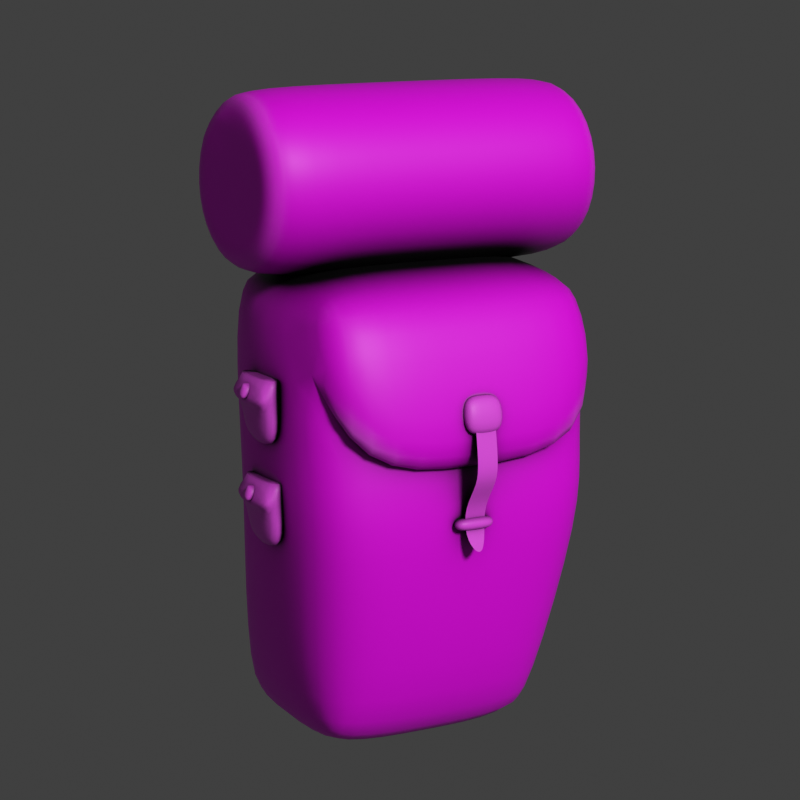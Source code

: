 # Source: backpack.blend  (saved by Blender 2.83.6; exported with 4.5.12 LTS)
import bpy
from mathutils import Matrix  # noqa: F401  (used for matrix-valued properties, if any)

bpy.ops.wm.read_factory_settings(use_empty=True)
scene = bpy.context.scene
scene.name = 'Scene'

# ---- collections
col_collection = bpy.data.collections.new('Collection'); scene.collection.children.link(col_collection)

# ---- images (referenced by path relative to the original .blend; pixels are not part of the script)
import os
ASSET_DIR = os.environ.get("B2B_ASSET_DIR", "")  # directory of the original .blend (textures are referenced by path, not embedded)
HERE = os.path.dirname(os.path.abspath(__file__))  # packed textures are extracted next to this script under _unpacked/

def load_image(name, relpath, width, height, colorspace="sRGB"):
    """Load a texture the original file referenced (path relative to the .blend, or extracted next to this script)."""
    p = next((c for c in (os.path.join(HERE, relpath), os.path.join(ASSET_DIR, relpath)) if relpath and os.path.exists(c)), "")
    if p:
        img = bpy.data.images.load(p, check_existing=True)
        img.name = name
    else:  # same state as the original file: an image datablock whose file is absent (Cycles renders it pink)
        img = bpy.data.images.new(name, width, height)
        img.source = "FILE"
        img.filepath = "//" + (relpath or name)
    img.colorspace_settings.name = colorspace
    return img
img_color_texture_png = load_image('Color Texture.png', 'Color Texture.png', 1024, 1024, 'sRGB')

# ---- materials (node trees are filled in below, after node groups)
mat_previewmaterial = bpy.data.materials.new('PreviewMaterial')
mat_previewmaterial.roughness = 0.25

# ---- material node trees
mat_previewmaterial.use_nodes = True; mat_previewmaterial.node_tree.nodes.clear()
_N = mat_previewmaterial.node_tree.nodes; _L = mat_previewmaterial.node_tree.links
n0 = _N.new('ShaderNodeOutputMaterial'); n0.name = 'Material Output'; n0.location = (1404, 505)
n1 = _N.new('ShaderNodeTexImage'); n1.name = 'Image Texture'; n1.location = (-119, 720)
n1.image = img_color_texture_png
n2 = _N.new('ShaderNodeValToRGB'); n2.name = 'ColorRamp'; n2.location = (32, -20)
while len(n2.color_ramp.elements) > 1: n2.color_ramp.elements.remove(n2.color_ramp.elements[-1])
n2.color_ramp.elements[0].position = 0.3864; n2.color_ramp.elements[0].color = (0.0, 0.0, 0.0, 1.0)
_e = n2.color_ramp.elements.new(1.0); _e.color = (1.0, 1.0, 1.0, 1.0)
n3 = _N.new('ShaderNodeAmbientOcclusion'); n3.name = 'Ambient Occlusion.001'; n3.location = (-160, -11)
n3.samples = 32
n4 = _N.new('ShaderNodeAmbientOcclusion'); n4.name = 'Ambient Occlusion.002'; n4.location = (-300, 345)
n4.samples = 32
n4.inside = True
n4.inputs[1].default_value = 0.03
n5 = _N.new('ShaderNodeValToRGB'); n5.name = 'ColorRamp.002'; n5.location = (-108, 336)
while len(n5.color_ramp.elements) > 1: n5.color_ramp.elements.remove(n5.color_ramp.elements[-1])
n5.color_ramp.elements[0].position = 0.8227; n5.color_ramp.elements[0].color = (0.0, 0.0, 0.0, 1.0)
_e = n5.color_ramp.elements.new(0.8727); _e.color = (1.0, 1.0, 1.0, 1.0)
n6 = _N.new('ShaderNodeInvert'); n6.name = 'Invert'; n6.location = (199, 278)
n7 = _N.new('ShaderNodeMix'); n7.name = 'Mix.002'; n7.location = (432, 454)
n7.data_type = 'RGBA'
n7.blend_type = 'SCREEN'
n7.inputs[0].default_value = 0.1
n8 = _N.new('ShaderNodeBsdfPrincipled'); n8.name = 'Principled BSDF.001'; n8.location = (1081, 334)
n8.distribution = 'GGX'
n8.subsurface_method = 'BURLEY'
n8.inputs[2].default_value = 0.5045
n8.inputs[3].default_value = 1.45
n8.inputs[27].default_value = (0.0, 0.0, 0.0, 1.0)
n8.inputs[28].default_value = 1.0
n9 = _N.new('ShaderNodeMix'); n9.name = 'Mix'; n9.location = (806, 209)
n9.data_type = 'RGBA'
n9.blend_type = 'MULTIPLY'
n9.inputs[0].default_value = 1.0
_L.new(n1.outputs[0], n7.inputs[6])
_L.new(n3.outputs[1], n2.inputs[0])
_L.new(n2.outputs[0], n9.inputs[7])
_L.new(n7.outputs[2], n9.inputs[6])
_L.new(n4.outputs[1], n5.inputs[0])
_L.new(n5.outputs[0], n6.inputs[1])
_L.new(n6.outputs[0], n7.inputs[7])
_L.new(n8.outputs[0], n0.inputs[0])
_L.new(n9.outputs[2], n8.inputs[0])
n0.is_active_output = True

# ---- world
world_world = bpy.data.worlds.new('World'); scene.world = world_world
world_world.use_nodes = True; world_world.node_tree.nodes.clear()
_N = world_world.node_tree.nodes; _L = world_world.node_tree.links
n0 = _N.new('ShaderNodeOutputWorld'); n0.name = 'World Output'; n0.location = (300, 300)
n1 = _N.new('ShaderNodeBackground'); n1.name = 'Background'; n1.location = (10, 300)
n1.inputs[0].default_value = (0.05088, 0.05088, 0.05088, 1.0)
_L.new(n1.outputs[0], n0.inputs[0])
n0.is_active_output = True
world_world.color = (0.05088, 0.05088, 0.05088)
world_world.use_sun_shadow = False
world_world.sun_shadow_jitter_overblur = 0.0

# ---- cameras
cam_camera = bpy.data.cameras.new('Camera')
cam_camera.clip_end = 100.0
cam_camera.lens = 117.0
cam_camera.ortho_scale = 7.314

# ---- lights
light_light = bpy.data.lights.new('Light', 'SUN')
light_light.transmission_factor = 0.0
light_light.angle = 0.1993
light_light.energy = 2.0
light_light.shadow_soft_size = 0.1
light_light.shadow_cascade_max_distance = 1000.0

# ---- meshes
me_cube_001 = bpy.data.meshes.new('Cube.001')
me_cube_001.from_pydata([(0.2564, -0.2737, -0.6492), (0.3678, -0.2648, -0.5382), (0.2564, -0.3759, -0.5293), (0.3311, -0.171, 0.6399), (0.3311, -0.2909, 0.5377), (0.4425, -0.1799, 0.5288), (0.2564, 0.1986, -0.5751), (0.3678, 0.08751, -0.5662), (0.2564, 0.07867, -0.6773), (0.3311, 0.1813, 0.6118), (0.4425, 0.1725, 0.5008), (0.0, 0.1986, -0.5751), (0.0, 0.07867, -0.6773), (0.0, 0.1813, 0.6118), (0.0, -0.2737, -0.6492), (0.0, -0.3759, -0.5293), (0.0, -0.2909, 0.5377), (0.0, -0.171, 0.6399), (0.4425, 0.2204, -0.04281), (0.3311, 0.3314, -0.05166), (0.3311, -0.243, -0.005922), (0.4425, -0.132, -0.01476), (0.0, -0.243, -0.005922), (0.0, 0.3314, -0.05166), (0.0, -0.09535, 1.084), (0.0, 0.1067, 1.055), (0.0, 0.2291, 0.8916), (0.0, 0.2002, 0.6895), (0.0, 0.03676, 0.5671), (0.0, -0.1653, 0.5961), (0.0, -0.2877, 0.7595), (0.0, -0.2587, 0.9616), (0.4929, -0.04946, 0.9045), (0.443, -0.09535, 1.084), (0.4929, 0.01076, 0.8917), (0.443, 0.1067, 1.055), (0.4929, 0.04074, 0.8443), (0.443, 0.2291, 0.8916), (0.4929, 0.03534, 0.789), (0.443, 0.2002, 0.6895), (0.4929, -0.006163, 0.7654), (0.443, 0.03676, 0.5671), (0.4929, -0.06726, 0.7827), (0.443, -0.1653, 0.5961), (0.4929, -0.08292, 0.8257), (0.443, -0.2877, 0.7595), (0.443, -0.2587, 0.9616), (0.3311, 0.3166, 0.1163), (0.4425, -0.1468, 0.1532), (0.0, 0.3166, 0.1163), (0.4425, 0.2056, 0.1251), (0.3311, -0.2578, 0.162), (0.0, -0.2578, 0.162), (0.3525, 0.3352, 0.5142), (0.0, 0.3352, 0.5142), (0.3525, 0.3906, 0.1385), (0.0, 0.3906, 0.1385), (0.4651, -0.08763, 1.062), (0.4929, 0.08629, 1.02), (0.4929, 0.1768, 0.8782), (0.4929, 0.1537, 0.7171), (0.4929, 0.02338, 0.6195), (0.4929, -0.1378, 0.6426), (0.4929, -0.2354, 0.7729), (0.4929, -0.2123, 0.934), (0.4875, -0.08283, 1.006), (0.4929, 0.05002, 0.9593), (0.4929, 0.1214, 0.8641), (0.4929, 0.1045, 0.7463), (0.4929, 0.009221, 0.6749), (0.4929, -0.1086, 0.6918), (0.4929, -0.18, 0.7871), (0.4929, -0.1631, 0.9049), (0.4902, -0.06141, 0.9547), (0.4929, 0.03113, 0.9275), (0.4929, 0.0855, 0.8549), (0.4929, 0.07263, 0.7651), (0.4929, 4.91e-05, 0.7108), (0.4929, -0.1012, 0.7477), (0.4929, -0.1338, 0.842), (0.4906, -0.1217, 0.9895), (0.4913, -0.1121, 0.9278), (0.06047, 0.3819, 0.317), (0.0, 0.3819, 0.317), (0.06047, 0.4034, 0.2112), (0.0, 0.4034, 0.2112), (0.06047, 0.3375, 0.308), (0.0, 0.3375, 0.308), (0.06047, 0.359, 0.2021), (0.0, 0.359, 0.2021), (0.06047, 0.3508, -0.007729), (0.0, 0.3508, -0.007729), (0.06047, 0.3563, -0.04457), (0.0, 0.3563, -0.04457), (0.06047, 0.3064, -0.01087), (0.0, 0.3064, -0.01087), (0.06047, 0.3119, -0.04771), (0.0, 0.3119, -0.04771), (0.4787, 0.1265, 0.1554), (0.4787, -0.04561, 0.1835), (0.4787, -0.05284, 0.3514), (0.4787, 0.1192, 0.345), (0.4224, 0.1192, 0.345), (0.4224, 0.1265, 0.1554), (0.4224, -0.04561, 0.1835), (0.4224, -0.05284, 0.3514), (0.4787, 0.122, 0.2721), (0.4787, -0.05006, 0.2868), (0.4224, 0.122, 0.2721), (0.4224, -0.05006, 0.2868), (0.5085, -0.05006, 0.2868), (0.518, 0.05477, 0.287), (0.4989, 0.05413, 0.3339), (0.5085, 0.122, 0.2721), (0.4989, 0.0144, 0.338), (0.518, 0.01504, 0.2965), (0.489, 0.05477, 0.287), (0.489, 0.01504, 0.2965), (0.4698, 0.05413, 0.3339), (0.4698, 0.0144, 0.338), (0.4682, 0.1265, -0.1082), (0.4682, -0.04561, -0.08014), (0.4682, -0.05284, 0.08779), (0.4682, 0.1192, 0.08134), (0.4118, 0.1192, 0.08134), (0.4118, 0.1265, -0.1082), (0.4118, -0.04561, -0.08014), (0.4118, -0.05284, 0.08779), (0.4682, 0.122, 0.008446), (0.4682, -0.05006, 0.0232), (0.4118, 0.122, 0.008446), (0.4118, -0.05006, 0.0232), (0.498, -0.05006, 0.0232), (0.5075, 0.05477, 0.02335), (0.4883, 0.05413, 0.07022), (0.498, 0.122, 0.008446), (0.4883, 0.0144, 0.07437), (0.5075, 0.01504, 0.03284), (0.4784, 0.05477, 0.02335), (0.4784, 0.01504, 0.03284), (0.4593, 0.05413, 0.07022), (0.4593, 0.0144, 0.07437)], [], [(51, 4, 16, 52), (50, 10, 5, 48), (47, 49, 56, 55), (9, 13, 17, 3), (0, 1, 2), (3, 4, 5), (6, 7, 8), (18, 7, 6, 19), (0, 8, 7, 1), (9, 3, 5, 10), (20, 2, 1, 21), (14, 0, 2, 15), (8, 12, 11, 6), (3, 17, 16, 4), (12, 8, 0, 14), (51, 20, 21, 48), (50, 18, 19, 47), (11, 23, 19, 6), (7, 18, 21, 1), (2, 20, 22, 15), (31, 46, 33, 24), (26, 37, 39, 27), (27, 39, 41, 28), (28, 41, 43, 29), (29, 43, 45, 30), (30, 45, 46, 31), (24, 33, 35, 25), (25, 35, 37, 26), (35, 33, 57, 58), (37, 35, 58, 59), (39, 37, 59, 60), (41, 39, 60, 61), (43, 41, 61, 62), (45, 43, 62, 63), (46, 45, 63, 64), (33, 46, 64, 57), (34, 32, 44, 42, 40, 38, 36), (10, 50, 47), (4, 51, 48, 5), (23, 49, 47, 19), (18, 50, 48, 21), (20, 51, 52, 22), (56, 54, 53, 55), (10, 47, 55), (9, 10, 53), (13, 9, 53, 54), (55, 53, 10), (65, 66, 58, 57), (66, 67, 59, 58), (67, 68, 60, 59), (68, 69, 61, 60), (69, 70, 62, 61), (70, 71, 63, 62), (71, 72, 64, 63), (72, 80, 64), (73, 74, 66, 65), (74, 75, 67, 66), (75, 76, 68, 67), (76, 77, 69, 68), (77, 78, 70, 69), (78, 79, 71, 70), (79, 32, 72, 71), (32, 81, 72), (44, 32, 79), (42, 44, 79, 78), (40, 42, 78, 77), (38, 40, 77, 76), (36, 38, 76, 75), (34, 36, 75, 74), (32, 34, 74, 73), (64, 80, 65, 57), (80, 73, 65), (72, 81, 73, 80), (81, 32, 73), (85, 84, 82, 83), (89, 87, 86, 88), (83, 82, 86, 87), (84, 85, 89, 88), (82, 84, 88, 86), (93, 92, 90, 91), (97, 95, 94, 96), (91, 90, 94, 95), (92, 93, 97, 96), (90, 92, 96, 94), (117, 119, 114, 115), (108, 102, 105, 109), (101, 100, 105, 102), (99, 98, 103, 104), (107, 99, 104, 109), (106, 101, 102, 108), (98, 106, 108, 103), (100, 107, 109, 105), (103, 108, 109, 104), (98, 99, 107, 106), (113, 110, 100, 101), (101, 106, 113), (106, 107, 110, 113), (107, 100, 110), (116, 118, 119, 117), (116, 117, 115, 111), (111, 115, 114, 112), (119, 118, 112, 114), (118, 116, 111, 112), (139, 141, 136, 137), (130, 124, 127, 131), (123, 122, 127, 124), (121, 120, 125, 126), (129, 121, 126, 131), (128, 123, 124, 130), (120, 128, 130, 125), (122, 129, 131, 127), (125, 130, 131, 126), (120, 121, 129, 128), (135, 132, 122, 123), (123, 128, 135), (128, 129, 132, 135), (129, 122, 132), (138, 140, 141, 139), (138, 139, 137, 133), (133, 137, 136, 134), (141, 140, 134, 136), (140, 138, 133, 134)])
me_cube_001.polygons.foreach_set('use_smooth', [True] * 122)
_k = set([(10, 47), (47, 49)])
me_cube_001.attributes.new('sharp_edge', 'BOOLEAN', 'EDGE').data.foreach_set('value', [ (min(e.vertices), max(e.vertices)) in _k for e in me_cube_001.edges])
_k = {(100, 101): 1.0, (102, 105): 1.0, (100, 105): 1.0, (101, 102): 1.0, (118, 119): 1.0, (112, 114): 1.0, (122, 123): 1.0, (124, 127): 1.0, (122, 127): 1.0, (123, 124): 1.0, (140, 141): 1.0, (134, 136): 1.0}
me_cube_001.attributes.new('crease_edge', 'FLOAT', 'EDGE').data.foreach_set('value', [_k.get((min(e.vertices), max(e.vertices)), 0.0) for e in me_cube_001.edges])
_uv = me_cube_001.uv_layers.new(name='UVMap')
_uv.uv.foreach_set('vector', [0.2259, 0.5023, 0.2438, 0.5023, 0.2438, 0.5201, 0.2259, 0.5201, 0.2259, 0.5023, 0.2438, 0.5023, 0.2438, 0.5201, 0.2259, 0.5201, 0.2243, 0.5468, 0.2422, 0.5468, 0.2422, 0.5646, 0.2243, 0.5646, 0.2222, 0.552, 0.2401, 0.552, 0.2401, 0.5698, 0.2222, 0.5698, 0.2259, 0.5023, 0.2438, 0.5023, 0.2438, 0.5201, 0.2222, 0.552, 0.2401, 0.552, 0.2401, 0.5698, 0.2259, 0.5023, 0.2438, 0.5023, 0.2438, 0.5201, 0.2259, 0.5023, 0.2438, 0.5023, 0.2438, 0.5201, 0.2259, 0.5201, 0.2259, 0.5023, 0.2438, 0.5023, 0.2438, 0.5201, 0.2259, 0.5201, 0.2222, 0.552, 0.2401, 0.552, 0.2401, 0.5698, 0.2222, 0.5698, 0.2259, 0.5023, 0.2438, 0.5023, 0.2438, 0.5201, 0.2259, 0.5201, 0.2259, 0.5023, 0.2438, 0.5023, 0.2438, 0.5201, 0.2259, 0.5201, 0.2259, 0.5023, 0.2438, 0.5023, 0.2438, 0.5201, 0.2259, 0.5201, 0.2222, 0.552, 0.2401, 0.552, 0.2401, 0.5698, 0.2222, 0.5698, 0.2259, 0.5023, 0.2438, 0.5023, 0.2438, 0.5201, 0.2259, 0.5201, 0.2259, 0.5023, 0.2438, 0.5023, 0.2438, 0.5201, 0.2259, 0.5201, 0.2259, 0.5023, 0.2438, 0.5023, 0.2438, 0.5201, 0.2259, 0.5201, 0.2259, 0.5023, 0.2438, 0.5023, 0.2438, 0.5201, 0.2259, 0.5201, 0.2259, 0.5023, 0.2438, 0.5023, 0.2438, 0.5201, 0.2259, 0.5201, 0.2259, 0.5023, 0.2438, 0.5023, 0.2438, 0.5201, 0.2259, 0.5201, 0.2218, 0.522, 0.2222, 0.5041, 0.24, 0.5045, 0.2397, 0.5223, 0.2218, 0.522, 0.2222, 0.5041, 0.24, 0.5045, 0.2397, 0.5223, 0.2218, 0.522, 0.2222, 0.5041, 0.24, 0.5045, 0.2397, 0.5223, 0.2218, 0.522, 0.2222, 0.5041, 0.24, 0.5045, 0.2397, 0.5223, 0.2218, 0.522, 0.2222, 0.5041, 0.24, 0.5045, 0.2397, 0.5223, 0.2218, 0.522, 0.2222, 0.5041, 0.24, 0.5045, 0.2397, 0.5223, 0.2218, 0.522, 0.2222, 0.5041, 0.24, 0.5045, 0.2397, 0.5223, 0.2218, 0.522, 0.2222, 0.5041, 0.24, 0.5045, 0.2397, 0.5223, 0.2218, 0.522, 0.2222, 0.5041, 0.2301, 0.5043, 0.2397, 0.5223, 0.2218, 0.522, 0.2222, 0.5041, 0.24, 0.5045, 0.2397, 0.5223, 0.2218, 0.522, 0.2222, 0.5041, 0.24, 0.5045, 0.2397, 0.5223, 0.2218, 0.522, 0.2222, 0.5041, 0.24, 0.5045, 0.2397, 0.5223, 0.2218, 0.522, 0.2222, 0.5041, 0.24, 0.5045, 0.2397, 0.5223, 0.2218, 0.522, 0.2222, 0.5041, 0.24, 0.5045, 0.2397, 0.5223, 0.2218, 0.522, 0.2222, 0.5041, 0.24, 0.5045, 0.2397, 0.5223, 0.2218, 0.522, 0.2222, 0.5041, 0.24, 0.5045, 0.2298, 0.5221, 0.2343, 0.5133, 0.231, 0.5098, 0.2286, 0.5108, 0.2275, 0.5132, 0.2285, 0.5156, 0.2309, 0.5166, 0.2333, 0.5157, 0.2259, 0.5023, 0.2438, 0.5023, 0.2438, 0.5201, 0.2259, 0.5023, 0.2438, 0.5023, 0.2438, 0.5201, 0.2259, 0.5201, 0.2259, 0.5023, 0.2438, 0.5023, 0.2438, 0.5201, 0.2259, 0.5201, 0.2259, 0.5023, 0.2438, 0.5023, 0.2438, 0.5201, 0.2259, 0.5201, 0.2259, 0.5023, 0.2438, 0.5023, 0.2438, 0.5201, 0.2259, 0.5201, 0.2222, 0.552, 0.2401, 0.552, 0.2401, 0.5698, 0.2222, 0.5698, 0.2243, 0.5468, 0.2422, 0.5468, 0.2422, 0.5646, 0.2222, 0.552, 0.2401, 0.552, 0.2401, 0.5698, 0.2222, 0.552, 0.2401, 0.552, 0.2401, 0.5698, 0.2222, 0.5698, 0.2222, 0.552, 0.2401, 0.552, 0.2401, 0.5698, 0.2372, 0.4658, 0.2385, 0.4709, 0.2409, 0.471, 0.2395, 0.4636, 0.2385, 0.4709, 0.2365, 0.4755, 0.2382, 0.4772, 0.2409, 0.471, 0.2365, 0.4755, 0.2319, 0.4773, 0.2318, 0.4797, 0.2382, 0.4772, 0.2319, 0.4773, 0.2273, 0.4753, 0.2255, 0.477, 0.2318, 0.4797, 0.2273, 0.4753, 0.2255, 0.4707, 0.2231, 0.4706, 0.2255, 0.477, 0.2255, 0.4707, 0.2274, 0.4661, 0.2258, 0.4644, 0.2231, 0.4706, 0.2264, 0.4823, 0.2311, 0.4805, 0.2311, 0.4781, 0.2247, 0.4806, 0.2331, 0.4669, 0.2352, 0.4675, 0.2332, 0.4645, 0.2348, 0.5095, 0.2359, 0.5133, 0.2375, 0.5133, 0.2361, 0.5082, 0.2359, 0.5133, 0.2344, 0.5168, 0.2355, 0.5179, 0.2375, 0.5133, 0.2344, 0.5168, 0.2308, 0.5182, 0.2308, 0.5197, 0.2355, 0.5179, 0.2308, 0.5182, 0.2273, 0.5167, 0.2262, 0.5177, 0.2308, 0.5197, 0.2273, 0.5167, 0.226, 0.5131, 0.2244, 0.5131, 0.2262, 0.5177, 0.226, 0.5131, 0.2275, 0.5096, 0.2264, 0.5085, 0.2244, 0.5131, 0.2275, 0.5096, 0.231, 0.5082, 0.2311, 0.5067, 0.2264, 0.5085, 0.231, 0.5082, 0.232, 0.5086, 0.2311, 0.5067, 0.2307, 0.471, 0.2331, 0.4685, 0.2296, 0.4699, 0.2296, 0.4734, 0.2307, 0.471, 0.2296, 0.4699, 0.2281, 0.4733, 0.2306, 0.4758, 0.2296, 0.4734, 0.2281, 0.4733, 0.2294, 0.4769, 0.233, 0.4769, 0.2306, 0.4758, 0.2294, 0.4769, 0.2329, 0.4784, 0.2354, 0.4759, 0.233, 0.4769, 0.2329, 0.4784, 0.2365, 0.477, 0.2364, 0.4735, 0.2354, 0.4759, 0.2365, 0.477, 0.238, 0.4735, 0.2355, 0.4711, 0.2364, 0.4735, 0.238, 0.4735, 0.2368, 0.4698, 0.2311, 0.5043, 0.2331, 0.5073, 0.2361, 0.5082, 0.2385, 0.506, 0.2331, 0.5073, 0.2348, 0.5095, 0.2361, 0.5082, 0.2331, 0.4669, 0.2341, 0.4688, 0.2368, 0.4698, 0.2352, 0.4675, 0.2341, 0.4688, 0.2355, 0.4711, 0.2368, 0.4698, 0.2222, 0.552, 0.2222, 0.5698, 0.2401, 0.5698, 0.2401, 0.552, 0.2222, 0.552, 0.2401, 0.552, 0.2401, 0.5698, 0.2222, 0.5698, 0.2401, 0.552, 0.2401, 0.5698, 0.2401, 0.5698, 0.2401, 0.552, 0.2222, 0.5698, 0.2222, 0.552, 0.2222, 0.552, 0.2222, 0.5698, 0.2401, 0.5698, 0.2222, 0.5698, 0.2222, 0.5698, 0.2401, 0.5698, 0.2222, 0.552, 0.2222, 0.5698, 0.2401, 0.5698, 0.2401, 0.552, 0.2222, 0.552, 0.2401, 0.552, 0.2401, 0.5698, 0.2222, 0.5698, 0.2401, 0.552, 0.2401, 0.5698, 0.2401, 0.5698, 0.2401, 0.552, 0.2222, 0.5698, 0.2222, 0.552, 0.2222, 0.552, 0.2222, 0.5698, 0.2401, 0.5698, 0.2222, 0.5698, 0.2222, 0.5698, 0.2401, 0.5698, 0.2369, 0.5201, 0.2438, 0.5201, 0.2438, 0.5201, 0.2369, 0.5201, 0.2369, 0.5023, 0.2438, 0.5023, 0.2438, 0.5201, 0.2369, 0.5201, 0.2438, 0.5023, 0.2438, 0.5201, 0.2438, 0.5201, 0.2438, 0.5023, 0.2259, 0.5201, 0.2259, 0.5023, 0.2259, 0.5023, 0.2259, 0.5201, 0.2369, 0.5201, 0.2259, 0.5201, 0.2259, 0.5201, 0.2369, 0.5201, 0.2369, 0.5023, 0.2438, 0.5023, 0.2438, 0.5023, 0.2369, 0.5023, 0.2259, 0.5023, 0.2369, 0.5023, 0.2369, 0.5023, 0.2259, 0.5023, 0.2438, 0.5201, 0.2369, 0.5201, 0.2369, 0.5201, 0.2438, 0.5201, 0.2259, 0.5023, 0.2369, 0.5023, 0.2369, 0.5201, 0.2259, 0.5201, 0.2259, 0.5023, 0.2259, 0.5201, 0.2369, 0.5201, 0.2369, 0.5023, 0.2369, 0.5023, 0.2369, 0.5201, 0.2438, 0.5201, 0.2438, 0.5023, 0.2438, 0.5023, 0.2369, 0.5023, 0.2369, 0.5023, 0.2369, 0.5023, 0.2369, 0.5201, 0.2369, 0.5201, 0.2369, 0.5023, 0.2369, 0.5201, 0.2438, 0.5201, 0.2369, 0.5201, 0.2369, 0.5023, 0.2438, 0.5023, 0.2438, 0.5201, 0.2369, 0.5201, 0.2369, 0.5023, 0.2369, 0.5201, 0.2369, 0.5201, 0.2369, 0.5023, 0.2369, 0.5023, 0.2369, 0.5201, 0.2438, 0.5201, 0.2438, 0.5023, 0.2438, 0.5201, 0.2438, 0.5023, 0.2438, 0.5023, 0.2438, 0.5201, 0.2438, 0.5023, 0.2369, 0.5023, 0.2369, 0.5023, 0.2438, 0.5023, 0.2369, 0.5201, 0.2438, 0.5201, 0.2438, 0.5201, 0.2369, 0.5201, 0.2369, 0.5023, 0.2438, 0.5023, 0.2438, 0.5201, 0.2369, 0.5201, 0.2438, 0.5023, 0.2438, 0.5201, 0.2438, 0.5201, 0.2438, 0.5023, 0.2259, 0.5201, 0.2259, 0.5023, 0.2259, 0.5023, 0.2259, 0.5201, 0.2369, 0.5201, 0.2259, 0.5201, 0.2259, 0.5201, 0.2369, 0.5201, 0.2369, 0.5023, 0.2438, 0.5023, 0.2438, 0.5023, 0.2369, 0.5023, 0.2259, 0.5023, 0.2369, 0.5023, 0.2369, 0.5023, 0.2259, 0.5023, 0.2438, 0.5201, 0.2369, 0.5201, 0.2369, 0.5201, 0.2438, 0.5201, 0.2259, 0.5023, 0.2369, 0.5023, 0.2369, 0.5201, 0.2259, 0.5201, 0.2259, 0.5023, 0.2259, 0.5201, 0.2369, 0.5201, 0.2369, 0.5023, 0.2369, 0.5023, 0.2369, 0.5201, 0.2438, 0.5201, 0.2438, 0.5023, 0.2438, 0.5023, 0.2369, 0.5023, 0.2369, 0.5023, 0.2369, 0.5023, 0.2369, 0.5201, 0.2369, 0.5201, 0.2369, 0.5023, 0.2369, 0.5201, 0.2438, 0.5201, 0.2369, 0.5201, 0.2369, 0.5023, 0.2438, 0.5023, 0.2438, 0.5201, 0.2369, 0.5201, 0.2369, 0.5023, 0.2369, 0.5201, 0.2369, 0.5201, 0.2369, 0.5023, 0.2369, 0.5023, 0.2369, 0.5201, 0.2438, 0.5201, 0.2438, 0.5023, 0.2438, 0.5201, 0.2438, 0.5023, 0.2438, 0.5023, 0.2438, 0.5201, 0.2438, 0.5023, 0.2369, 0.5023, 0.2369, 0.5023, 0.2438, 0.5023])
me_cube_001.materials.append(mat_previewmaterial)
me_cube_001.use_remesh_fix_poles = True
me_cube_001.use_remesh_preserve_attributes = False
me_cube_001.use_mirror_vertex_groups = False
me_cube_001.update()
me_cube_002 = bpy.data.meshes.new('Cube.002')
me_cube_002.from_pydata([(-0.01082, 0.1251, -0.02207), (0.01082, 0.1251, -0.02207), (-0.01082, 0.1459, 0.0321), (-0.01082, 0.1473, 0.05304), (0.01082, 0.1231, 0.005856), (-0.01082, 0.1231, 0.005856), (0.01082, 0.1459, 0.0321), (0.01082, 0.1473, 0.05304), (-0.003894, 0.1332, -0.03654), (0.003894, 0.1332, -0.03654), (-0.01082, 0.1412, 0.0914), (0.01082, 0.1412, 0.0914)], [], [(7, 3, 10, 11), (2, 3, 7, 6), (2, 6, 4, 5), (0, 1, 9, 8), (5, 4, 1, 0)])
me_cube_002.polygons.foreach_set('use_smooth', [True] * 5)
_k = {(10, 11): 1.0, (3, 10): 1.0, (7, 11): 1.0}
me_cube_002.attributes.new('crease_edge', 'FLOAT', 'EDGE').data.foreach_set('value', [_k.get((min(e.vertices), max(e.vertices)), 0.0) for e in me_cube_002.edges])
_uv = me_cube_002.uv_layers.new(name='UVMap')
_uv.uv.foreach_set('vector', [0.2212, 0.5888, 0.2437, 0.5888, 0.2437, 0.6112, 0.2212, 0.6112, 0.2212, 0.5888, 0.2437, 0.5888, 0.2437, 0.6112, 0.2212, 0.6112, 0.2212, 0.5888, 0.2437, 0.5888, 0.2437, 0.6112, 0.2212, 0.6112, 0.2212, 0.5888, 0.2437, 0.5888, 0.2437, 0.6112, 0.2212, 0.6112, 0.2212, 0.5888, 0.2437, 0.5888, 0.2437, 0.6112, 0.2212, 0.6112])
me_cube_002.materials.append(mat_previewmaterial)
me_cube_002.use_remesh_fix_poles = True
me_cube_002.use_remesh_preserve_attributes = False
me_cube_002.use_mirror_vertex_groups = False
me_cube_002.update()

# ---- objects
ob_light = bpy.data.objects.new('Light', light_light)
ob_camera = bpy.data.objects.new('Camera', cam_camera)
ob_cube_001 = bpy.data.objects.new('Cube.001', me_cube_001)
ob_cube = bpy.data.objects.new('Cube', me_cube_002)

# ---- transforms, parenting, visibility, modifiers, constraints
ob_light.location = (-0.3359, 0.06867, 0.6155)
ob_light.rotation_euler = (-0.6384, 0.9125, 0.865)
ob_light.lock_rotations_4d = False
ob_light.empty_display_type = 'ARROWS'
ob_light.color = (0.0, 0.0, 0.0, 0.0)
ob_light.lineart.crease_threshold = 0.0
ob_camera.location = (1.294, 2.112, 0.5553)
ob_camera.rotation_euler = (1.384, -6.695e-05, 2.594)
ob_camera.lock_rotations_4d = False
ob_camera.empty_display_type = 'ARROWS'
ob_camera.color = (0.0, 0.0, 0.0, 0.0)
ob_camera.display_type = 'WIRE'
ob_camera.lineart.crease_threshold = 0.0
ob_cube_001.location = (0.0, 0.0, 0.0)
ob_cube_001.scale = (0.3692, 0.3692, 0.3692)
ob_cube_001.lineart.crease_threshold = 0.0
_m = ob_cube_001.modifiers.new('Mirror', 'MIRROR')
_m.use_clip = True
_m = ob_cube_001.modifiers.new('EdgeSplit', 'EDGE_SPLIT')
_m.use_edge_angle = False
_m = ob_cube_001.modifiers.new('Subdivision', 'SUBSURF')
_m.uv_smooth = 'PRESERVE_CORNERS'
_m.levels = 3
_m.show_only_control_edges = False
ob_cube.location = (0.0, 0.0, 0.0)
ob_cube.lineart.crease_threshold = 0.0
_m = ob_cube.modifiers.new('Subdivision', 'SUBSURF')
_m.uv_smooth = 'PRESERVE_CORNERS'
_m.show_only_control_edges = False

# ---- collection membership
col_collection.objects.link(ob_light)
col_collection.objects.link(ob_camera)
col_collection.objects.link(ob_cube_001)
col_collection.objects.link(ob_cube)

# ---- scene / render settings (as saved in the file)
scene.camera = ob_camera
scene.frame_start = 1; scene.frame_end = 250; scene.frame_set(1)
scene.render.engine = 'CYCLES'
scene.render.resolution_x = 256
scene.render.resolution_y = 256
scene.render.film_transparent = True
scene.cycles.use_denoising = False
scene.cycles.samples = 128
scene.cycles.sampling_pattern = 'TABULATED_SOBOL'
scene.cycles.use_adaptive_sampling = False
scene.cycles.use_light_tree = False
scene.view_settings.view_transform = 'Standard'
bpy.context.view_layer.update()
